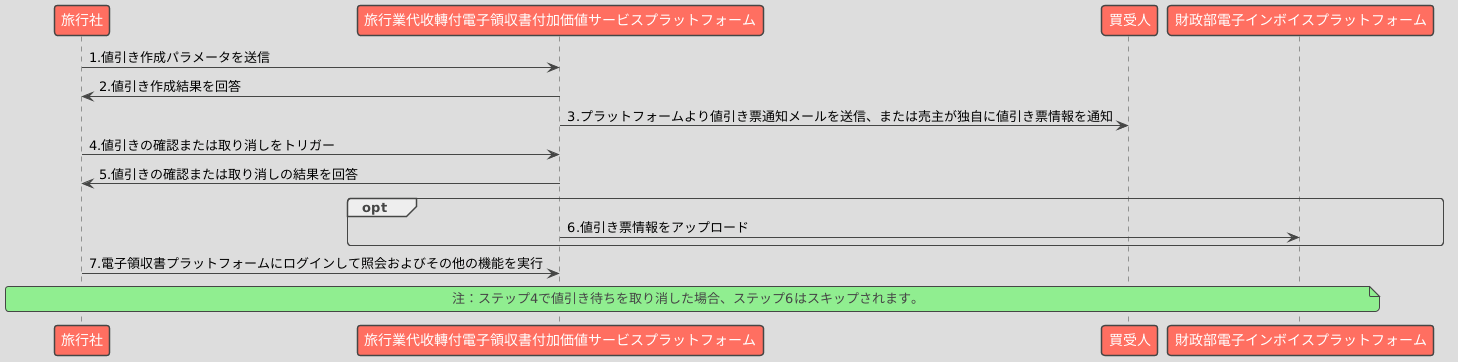

The diagram above was rendered by PlantUML. Its source (embedded in the PNG):
@startuml
!theme toy

participant "旅行社" as Seller
participant "旅行業代收轉付電子領収書付加価値サービスプラットフォーム" as Platform
participant "買受人" as Buyer
participant "財政部電子インボイスプラットフォーム" as MOF


Seller -> Platform: 1.値引き作成パラメータを送信
Platform -> Seller: 2.値引き作成結果を回答
Platform -> Buyer: 3.プラットフォームより値引き票通知メールを送信、または売主が独自に値引き票情報を通知


Seller -> Platform: 4.値引きの確認または取り消しをトリガー
Platform -> Seller: 5.値引きの確認または取り消しの結果を回答

opt 
    Platform -> MOF: 6.値引き票情報をアップロード
end


Seller -> Platform: 7.電子領収書プラットフォームにログインして照会およびその他の機能を実行


note across: 注：ステップ4で値引き待ちを取り消した場合、ステップ6はスキップされます。
@enduml